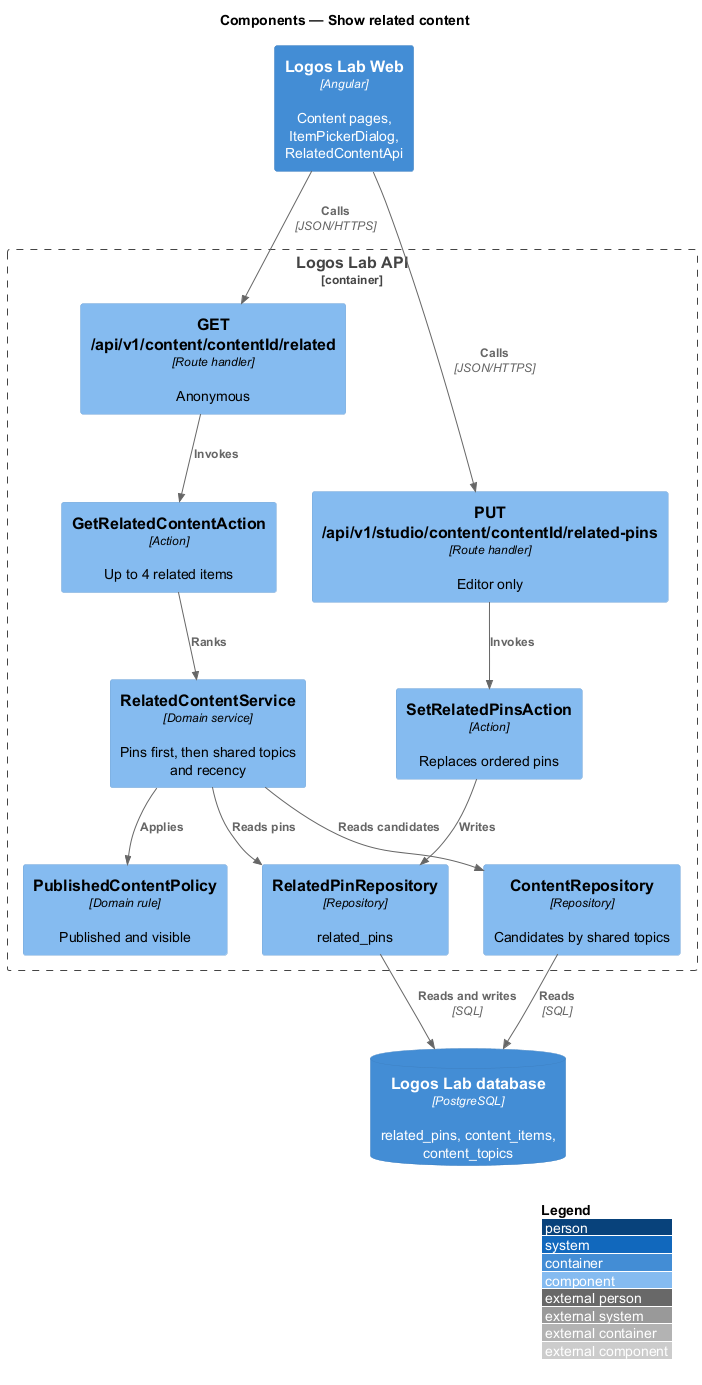

The diagram above was rendered by PlantUML. Its source (embedded in the PNG):
@startuml
!include <C4/C4_Component>
LAYOUT_WITH_LEGEND()
title Components — Show related content

Container(web, "Logos Lab Web", "Angular", "Content pages, ItemPickerDialog, RelatedContentApi")
Container_Boundary(api, "Logos Lab API") {
  Component(r1, "GET /api/v1/content/contentId/related", "Route handler", "Anonymous")
  Component(r2, "PUT /api/v1/studio/content/contentId/related-pins", "Route handler", "Editor only")
  Component(a1, "GetRelatedContentAction", "Action", "Up to 4 related items")
  Component(a2, "SetRelatedPinsAction", "Action", "Replaces ordered pins")
  Component(svc, "RelatedContentService", "Domain service", "Pins first, then shared topics and recency")
  Component(policy, "PublishedContentPolicy", "Domain rule", "Published and visible")
  Component(prepo, "RelatedPinRepository", "Repository", "related_pins")
  Component(crepo, "ContentRepository", "Repository", "Candidates by shared topics")
}
ContainerDb(db, "Logos Lab database", "PostgreSQL", "related_pins, content_items, content_topics")
Rel(web, r1, "Calls", "JSON/HTTPS")
Rel(web, r2, "Calls", "JSON/HTTPS")
Rel(r1, a1, "Invokes")
Rel(r2, a2, "Invokes")
Rel(a1, svc, "Ranks")
Rel(a2, prepo, "Writes")
Rel(svc, policy, "Applies")
Rel(svc, prepo, "Reads pins")
Rel(svc, crepo, "Reads candidates")
Rel(prepo, db, "Reads and writes", "SQL")
Rel(crepo, db, "Reads", "SQL")
@enduml